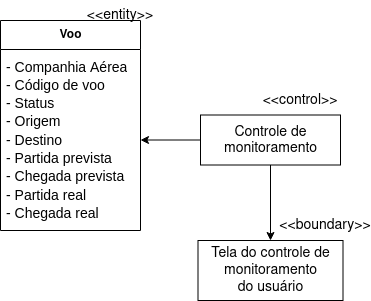

The diagram above was exported from draw.io. Its source (the exported page's mxGraphModel, read from the mxfile embedded in the PNG):
<mxGraphModel dx="868" dy="446" grid="1" gridSize="10" guides="1" tooltips="1" connect="1" arrows="1" fold="1" page="1" pageScale="1" pageWidth="850" pageHeight="1100" math="0" shadow="0">
  <root>
    <mxCell id="0" />
    <mxCell id="1" parent="0" />
    <mxCell id="GRt6CK202WYdVAC8NBuq-7" value="Voo" style="swimlane;fontStyle=1;align=center;verticalAlign=middle;childLayout=stackLayout;horizontal=1;startSize=29;horizontalStack=0;resizeParent=1;resizeParentMax=0;resizeLast=0;collapsible=0;marginBottom=0;html=1;" parent="1" vertex="1">
      <mxGeometry x="170" y="90" width="140" height="210" as="geometry" />
    </mxCell>
    <mxCell id="GRt6CK202WYdVAC8NBuq-8" value="&lt;p id=&quot;docs-internal-guid-08271947-7fff-1d87-a596-49b23303c394&quot; style=&quot;line-height: 1.2; margin-top: 0pt; margin-bottom: 0pt; font-size: 14px;&quot; dir=&quot;ltr&quot; align=&quot;left&quot;&gt;&lt;span style=&quot;font-family: Arial; color: rgb(0, 0, 0); background-color: transparent; font-weight: 400; font-style: normal; font-variant: normal; text-decoration: none; vertical-align: baseline;&quot;&gt;- Companhia Aérea&lt;/span&gt;&lt;/p&gt;&lt;p style=&quot;line-height: 1.2; margin-top: 0pt; margin-bottom: 0pt; font-size: 14px;&quot; dir=&quot;ltr&quot; align=&quot;left&quot;&gt;&lt;span style=&quot;font-family: Arial; color: rgb(0, 0, 0); background-color: transparent; font-weight: 400; font-style: normal; font-variant: normal; text-decoration: none; vertical-align: baseline;&quot;&gt;- Código de voo&lt;/span&gt;&lt;/p&gt;&lt;p style=&quot;line-height: 1.2; margin-top: 0pt; margin-bottom: 0pt; font-size: 14px;&quot; dir=&quot;ltr&quot; align=&quot;left&quot;&gt;&lt;span style=&quot;font-family: Arial; color: rgb(0, 0, 0); background-color: transparent; font-weight: 400; font-style: normal; font-variant: normal; text-decoration: none; vertical-align: baseline;&quot;&gt;- Status&lt;/span&gt;&lt;/p&gt;&lt;p style=&quot;line-height: 1.2; margin-top: 0pt; margin-bottom: 0pt; font-size: 14px;&quot; dir=&quot;ltr&quot; align=&quot;left&quot;&gt;&lt;span style=&quot;font-family: Arial; color: rgb(0, 0, 0); background-color: transparent; font-weight: 400; font-style: normal; font-variant: normal; text-decoration: none; vertical-align: baseline;&quot;&gt;- Origem&lt;br&gt;&lt;/span&gt;&lt;/p&gt;&lt;p style=&quot;line-height: 1.2; margin-top: 0pt; margin-bottom: 0pt; font-size: 14px;&quot; dir=&quot;ltr&quot; align=&quot;left&quot;&gt;&lt;span style=&quot;font-family: Arial; color: rgb(0, 0, 0); background-color: transparent; font-weight: 400; font-style: normal; font-variant: normal; text-decoration: none; vertical-align: baseline;&quot;&gt;- Destino&lt;/span&gt;&lt;/p&gt;&lt;p style=&quot;line-height: 1.2; margin-top: 0pt; margin-bottom: 0pt; font-size: 14px;&quot; dir=&quot;ltr&quot; align=&quot;left&quot;&gt;&lt;span style=&quot;font-family: Arial; color: rgb(0, 0, 0); background-color: transparent; font-weight: 400; font-style: normal; font-variant: normal; text-decoration: none; vertical-align: baseline;&quot;&gt;- Partida prevista&lt;/span&gt;&lt;/p&gt;&lt;p style=&quot;line-height: 1.2; margin-top: 0pt; margin-bottom: 0pt; font-size: 14px;&quot; dir=&quot;ltr&quot; align=&quot;left&quot;&gt;&lt;span style=&quot;font-family: Arial; color: rgb(0, 0, 0); background-color: transparent; font-weight: 400; font-style: normal; font-variant: normal; text-decoration: none; vertical-align: baseline;&quot;&gt;- Chegada prevista&lt;/span&gt;&lt;/p&gt;&lt;p style=&quot;line-height: 1.2; margin-top: 0pt; margin-bottom: 0pt; font-size: 14px;&quot; dir=&quot;ltr&quot; align=&quot;left&quot;&gt;&lt;span style=&quot;font-family: Arial; color: rgb(0, 0, 0); background-color: transparent; font-weight: 400; font-style: normal; font-variant: normal; text-decoration: none; vertical-align: baseline;&quot;&gt;- Partida real&lt;/span&gt;&lt;/p&gt;&lt;p style=&quot;line-height: 1.2; margin-top: 0pt; margin-bottom: 0pt; font-size: 14px;&quot; dir=&quot;ltr&quot; align=&quot;left&quot;&gt;&lt;span style=&quot;font-family: Arial; color: rgb(0, 0, 0); background-color: transparent; font-weight: 400; font-style: normal; font-variant: normal; text-decoration: none; vertical-align: baseline;&quot;&gt;- Chegada real&lt;/span&gt;&lt;/p&gt;" style="text;html=1;strokeColor=none;fillColor=none;align=left;verticalAlign=middle;spacingLeft=4;spacingRight=4;overflow=hidden;rotatable=0;points=[[0,0.5],[1,0.5]];portConstraint=eastwest;" parent="GRt6CK202WYdVAC8NBuq-7" vertex="1">
      <mxGeometry y="29" width="140" height="181" as="geometry" />
    </mxCell>
    <mxCell id="GRt6CK202WYdVAC8NBuq-32" style="edgeStyle=orthogonalEdgeStyle;rounded=0;orthogonalLoop=1;jettySize=auto;html=1;exitX=0;exitY=0.5;exitDx=0;exitDy=0;entryX=1;entryY=0.5;entryDx=0;entryDy=0;fontSize=14;" parent="1" source="GRt6CK202WYdVAC8NBuq-12" target="GRt6CK202WYdVAC8NBuq-8" edge="1">
      <mxGeometry relative="1" as="geometry" />
    </mxCell>
    <mxCell id="GRt6CK202WYdVAC8NBuq-36" style="edgeStyle=orthogonalEdgeStyle;rounded=0;orthogonalLoop=1;jettySize=auto;html=1;exitX=0.5;exitY=1;exitDx=0;exitDy=0;entryX=0.5;entryY=0;entryDx=0;entryDy=0;fontSize=14;" parent="1" source="GRt6CK202WYdVAC8NBuq-12" target="GRt6CK202WYdVAC8NBuq-35" edge="1">
      <mxGeometry relative="1" as="geometry" />
    </mxCell>
    <mxCell id="GRt6CK202WYdVAC8NBuq-12" value="&lt;div&gt;Controle de &lt;br&gt;&lt;/div&gt;monitoramento" style="html=1;fontSize=14;" parent="1" vertex="1">
      <mxGeometry x="370" y="184.5" width="140" height="50" as="geometry" />
    </mxCell>
    <mxCell id="GRt6CK202WYdVAC8NBuq-17" value="&amp;lt;&amp;lt;control&amp;gt;&amp;gt;" style="text;html=1;strokeColor=none;fillColor=none;align=center;verticalAlign=middle;whiteSpace=wrap;rounded=0;fontSize=14;" parent="1" vertex="1">
      <mxGeometry x="440" y="155" width="60" height="30" as="geometry" />
    </mxCell>
    <mxCell id="GRt6CK202WYdVAC8NBuq-19" value="&amp;lt;&amp;lt;entity&amp;gt;&amp;gt;" style="text;html=1;strokeColor=none;fillColor=none;align=center;verticalAlign=middle;whiteSpace=wrap;rounded=0;fontSize=14;" parent="1" vertex="1">
      <mxGeometry x="260" y="70" width="60" height="30" as="geometry" />
    </mxCell>
    <mxCell id="GRt6CK202WYdVAC8NBuq-35" value="&lt;div&gt;Tela do controle de &lt;br&gt;&lt;/div&gt;&lt;div&gt;monitoramento &lt;br&gt;&lt;/div&gt;&lt;div&gt;do usuário&lt;/div&gt;" style="html=1;fontSize=14;" parent="1" vertex="1">
      <mxGeometry x="367.5" y="310" width="145" height="60" as="geometry" />
    </mxCell>
    <mxCell id="GRt6CK202WYdVAC8NBuq-37" value="&amp;lt;&amp;lt;boundary&amp;gt;&amp;gt;" style="text;html=1;strokeColor=none;fillColor=none;align=center;verticalAlign=middle;whiteSpace=wrap;rounded=0;fontSize=14;" parent="1" vertex="1">
      <mxGeometry x="465" y="280" width="60" height="30" as="geometry" />
    </mxCell>
  </root>
</mxGraphModel>